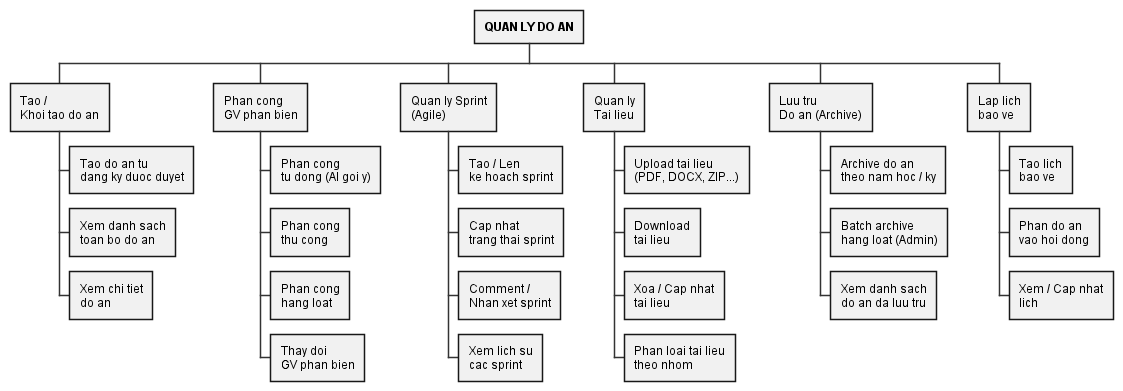

The diagram above was rendered by PlantUML. Its source (embedded in the PNG):
@startwbs
skinparam {
  BackgroundColor White
  ArrowColor #333333
  DefaultFontName Arial
  WrapWidth 160
}

* <b>QUAN LY DO AN</b>
** Tao /\nKhoi tao do an
*** Tao do an tu\ndang ky duoc duyet
*** Xem danh sach\ntoan bo do an
*** Xem chi tiet\ndo an
** Phan cong\nGV phan bien
*** Phan cong\ntu dong (AI goi y)
*** Phan cong\nthu cong
*** Phan cong\nhang loat
*** Thay doi\nGV phan bien
** Quan ly Sprint\n(Agile)
*** Tao / Len\nke hoach sprint
*** Cap nhat\ntrang thai sprint
*** Comment /\nNhan xet sprint
*** Xem lich su\ncac sprint
** Quan ly\nTai lieu
*** Upload tai lieu\n(PDF, DOCX, ZIP...)
*** Download\ntai lieu
*** Xoa / Cap nhat\ntai lieu
*** Phan loai tai lieu\ntheo nhom
** Luu tru\nDo an (Archive)
*** Archive do an\ntheo nam hoc / ky
*** Batch archive\nhang loat (Admin)
*** Xem danh sach\ndo an da luu tru
** Lap lich\nbao ve
*** Tao lich\nbao ve
*** Phan do an\nvao hoi dong
*** Xem / Cap nhat\nlich
@endwbs